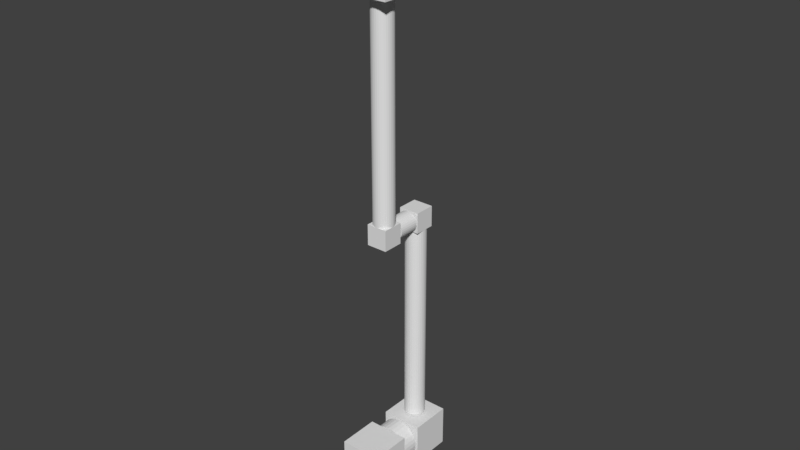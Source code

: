 # Source: RobotArm.blend  (saved by Blender 2.79.0; exported with 4.5.12 LTS)
import bpy
from mathutils import Matrix  # noqa: F401  (used for matrix-valued properties, if any)

bpy.ops.wm.read_factory_settings(use_empty=True)
scene = bpy.context.scene
scene.name = 'Scene'

# ---- collections
col_collection_1_001 = bpy.data.collections.new('Collection 1.001'); scene.collection.children.link(col_collection_1_001)

# ---- world
world_world = bpy.data.worlds.new('World'); scene.world = world_world
world_world.color = (0.05088, 0.05088, 0.05088)
world_world.use_sun_shadow = False
world_world.sun_shadow_jitter_overblur = 0.0
world_world.cycles.sampling_method = 'MANUAL'

# ---- meshes
me_cylinder_002 = bpy.data.meshes.new('Cylinder.002')
me_cylinder_002.from_pydata([(0.0, 1.0, -1.0), (0.0, 1.0, 1.0), (0.1951, 0.9808, -1.0), (0.1951, 0.9808, 1.0), (0.3827, 0.9239, -1.0), (0.3827, 0.9239, 1.0), (0.5556, 0.8315, -1.0), (0.5556, 0.8315, 1.0), (0.7071, 0.7071, -1.0), (0.7071, 0.7071, 1.0), (0.8315, 0.5556, -1.0), (0.8315, 0.5556, 1.0), (0.9239, 0.3827, -1.0), (0.9239, 0.3827, 1.0), (0.9808, 0.1951, -1.0), (0.9808, 0.1951, 1.0), (1.0, 7.55e-08, -1.0), (1.0, 7.55e-08, 1.0), (0.9808, -0.1951, -1.0), (0.9808, -0.1951, 1.0), (0.9239, -0.3827, -1.0), (0.9239, -0.3827, 1.0), (0.8315, -0.5556, -1.0), (0.8315, -0.5556, 1.0), (0.7071, -0.7071, -1.0), (0.7071, -0.7071, 1.0), (0.5556, -0.8315, -1.0), (0.5556, -0.8315, 1.0), (0.3827, -0.9239, -1.0), (0.3827, -0.9239, 1.0), (0.1951, -0.9808, -1.0), (0.1951, -0.9808, 1.0), (-3.258e-07, -1.0, -1.0), (-3.258e-07, -1.0, 1.0), (-0.1951, -0.9808, -1.0), (-0.1951, -0.9808, 1.0), (-0.3827, -0.9239, -1.0), (-0.3827, -0.9239, 1.0), (-0.5556, -0.8315, -1.0), (-0.5556, -0.8315, 1.0), (-0.7071, -0.7071, -1.0), (-0.7071, -0.7071, 1.0), (-0.8315, -0.5556, -1.0), (-0.8315, -0.5556, 1.0), (-0.9239, -0.3827, -1.0), (-0.9239, -0.3827, 1.0), (-0.9808, -0.1951, -1.0), (-0.9808, -0.1951, 1.0), (-1.0, 9.656e-07, -1.0), (-1.0, 9.656e-07, 1.0), (-0.9808, 0.1951, -1.0), (-0.9808, 0.1951, 1.0), (-0.9239, 0.3827, -1.0), (-0.9239, 0.3827, 1.0), (-0.8315, 0.5556, -1.0), (-0.8315, 0.5556, 1.0), (-0.7071, 0.7071, -1.0), (-0.7071, 0.7071, 1.0), (-0.5556, 0.8315, -1.0), (-0.5556, 0.8315, 1.0), (-0.3827, 0.9239, -1.0), (-0.3827, 0.9239, 1.0), (-0.1951, 0.9808, -1.0), (-0.1951, 0.9808, 1.0)], [], [(0, 1, 3, 2), (2, 3, 5, 4), (4, 5, 7, 6), (6, 7, 9, 8), (8, 9, 11, 10), (10, 11, 13, 12), (12, 13, 15, 14), (14, 15, 17, 16), (16, 17, 19, 18), (18, 19, 21, 20), (20, 21, 23, 22), (22, 23, 25, 24), (24, 25, 27, 26), (26, 27, 29, 28), (28, 29, 31, 30), (30, 31, 33, 32), (32, 33, 35, 34), (34, 35, 37, 36), (36, 37, 39, 38), (38, 39, 41, 40), (40, 41, 43, 42), (42, 43, 45, 44), (44, 45, 47, 46), (46, 47, 49, 48), (48, 49, 51, 50), (50, 51, 53, 52), (52, 53, 55, 54), (54, 55, 57, 56), (56, 57, 59, 58), (58, 59, 61, 60), (3, 1, 63, 61, 59, 57, 55, 53, 51, 49, 47, 45, 43, 41, 39, 37, 35, 33, 31, 29, 27, 25, 23, 21, 19, 17, 15, 13, 11, 9, 7, 5), (60, 61, 63, 62), (62, 63, 1, 0), (0, 2, 4, 6, 8, 10, 12, 14, 16, 18, 20, 22, 24, 26, 28, 30, 32, 34, 36, 38, 40, 42, 44, 46, 48, 50, 52, 54, 56, 58, 60, 62)])
me_cylinder_002.use_remesh_preserve_volume = False
me_cylinder_002.use_remesh_preserve_attributes = False
me_cylinder_002.use_mirror_vertex_groups = False
me_cylinder_002.update()
me_cylinder_006 = bpy.data.meshes.new('Cylinder.006')
me_cylinder_006.from_pydata([(0.0, 1.0, -1.0), (0.0, 1.0, 1.0), (0.1951, 0.9808, -1.0), (0.1951, 0.9808, 1.0), (0.3827, 0.9239, -1.0), (0.3827, 0.9239, 1.0), (0.5556, 0.8315, -1.0), (0.5556, 0.8315, 1.0), (0.7071, 0.7071, -1.0), (0.7071, 0.7071, 1.0), (0.8315, 0.5556, -1.0), (0.8315, 0.5556, 1.0), (0.9239, 0.3827, -1.0), (0.9239, 0.3827, 1.0), (0.9808, 0.1951, -1.0), (0.9808, 0.1951, 1.0), (1.0, 7.55e-08, -1.0), (1.0, 7.55e-08, 1.0), (0.9808, -0.1951, -1.0), (0.9808, -0.1951, 1.0), (0.9239, -0.3827, -1.0), (0.9239, -0.3827, 1.0), (0.8315, -0.5556, -1.0), (0.8315, -0.5556, 1.0), (0.7071, -0.7071, -1.0), (0.7071, -0.7071, 1.0), (0.5556, -0.8315, -1.0), (0.5556, -0.8315, 1.0), (0.3827, -0.9239, -1.0), (0.3827, -0.9239, 1.0), (0.1951, -0.9808, -1.0), (0.1951, -0.9808, 1.0), (-3.258e-07, -1.0, -1.0), (-3.258e-07, -1.0, 1.0), (-0.1951, -0.9808, -1.0), (-0.1951, -0.9808, 1.0), (-0.3827, -0.9239, -1.0), (-0.3827, -0.9239, 1.0), (-0.5556, -0.8315, -1.0), (-0.5556, -0.8315, 1.0), (-0.7071, -0.7071, -1.0), (-0.7071, -0.7071, 1.0), (-0.8315, -0.5556, -1.0), (-0.8315, -0.5556, 1.0), (-0.9239, -0.3827, -1.0), (-0.9239, -0.3827, 1.0), (-0.9808, -0.1951, -1.0), (-0.9808, -0.1951, 1.0), (-1.0, 9.656e-07, -1.0), (-1.0, 9.656e-07, 1.0), (-0.9808, 0.1951, -1.0), (-0.9808, 0.1951, 1.0), (-0.9239, 0.3827, -1.0), (-0.9239, 0.3827, 1.0), (-0.8315, 0.5556, -1.0), (-0.8315, 0.5556, 1.0), (-0.7071, 0.7071, -1.0), (-0.7071, 0.7071, 1.0), (-0.5556, 0.8315, -1.0), (-0.5556, 0.8315, 1.0), (-0.3827, 0.9239, -1.0), (-0.3827, 0.9239, 1.0), (-0.1951, 0.9808, -1.0), (-0.1951, 0.9808, 1.0)], [], [(0, 1, 3, 2), (2, 3, 5, 4), (4, 5, 7, 6), (6, 7, 9, 8), (8, 9, 11, 10), (10, 11, 13, 12), (12, 13, 15, 14), (14, 15, 17, 16), (16, 17, 19, 18), (18, 19, 21, 20), (20, 21, 23, 22), (22, 23, 25, 24), (24, 25, 27, 26), (26, 27, 29, 28), (28, 29, 31, 30), (30, 31, 33, 32), (32, 33, 35, 34), (34, 35, 37, 36), (36, 37, 39, 38), (38, 39, 41, 40), (40, 41, 43, 42), (42, 43, 45, 44), (44, 45, 47, 46), (46, 47, 49, 48), (48, 49, 51, 50), (50, 51, 53, 52), (52, 53, 55, 54), (54, 55, 57, 56), (56, 57, 59, 58), (58, 59, 61, 60), (3, 1, 63, 61, 59, 57, 55, 53, 51, 49, 47, 45, 43, 41, 39, 37, 35, 33, 31, 29, 27, 25, 23, 21, 19, 17, 15, 13, 11, 9, 7, 5), (60, 61, 63, 62), (62, 63, 1, 0), (0, 2, 4, 6, 8, 10, 12, 14, 16, 18, 20, 22, 24, 26, 28, 30, 32, 34, 36, 38, 40, 42, 44, 46, 48, 50, 52, 54, 56, 58, 60, 62)])
me_cylinder_006.use_remesh_preserve_volume = False
me_cylinder_006.use_remesh_preserve_attributes = False
me_cylinder_006.use_mirror_vertex_groups = False
me_cylinder_006.update()
me_cube_006 = bpy.data.meshes.new('Cube.006')
me_cube_006.from_pydata([(-1.0, -1.0, -1.0), (-1.0, -1.0, 1.0), (-1.0, 1.0, -1.0), (-1.0, 1.0, 1.0), (1.0, -1.0, -1.0), (1.0, -1.0, 1.0), (1.0, 1.0, -1.0), (1.0, 1.0, 1.0)], [], [(0, 1, 3, 2), (2, 3, 7, 6), (6, 7, 5, 4), (4, 5, 1, 0), (2, 6, 4, 0), (7, 3, 1, 5)])
me_cube_006.use_remesh_preserve_volume = False
me_cube_006.use_remesh_preserve_attributes = False
me_cube_006.use_mirror_vertex_groups = False
me_cube_006.update()
me_cylinder_005 = bpy.data.meshes.new('Cylinder.005')
me_cylinder_005.from_pydata([(0.0, 1.0, -1.0), (0.0, 1.0, 1.0), (0.1951, 0.9808, -1.0), (0.1951, 0.9808, 1.0), (0.3827, 0.9239, -1.0), (0.3827, 0.9239, 1.0), (0.5556, 0.8315, -1.0), (0.5556, 0.8315, 1.0), (0.7071, 0.7071, -1.0), (0.7071, 0.7071, 1.0), (0.8315, 0.5556, -1.0), (0.8315, 0.5556, 1.0), (0.9239, 0.3827, -1.0), (0.9239, 0.3827, 1.0), (0.9808, 0.1951, -1.0), (0.9808, 0.1951, 1.0), (1.0, 7.55e-08, -1.0), (1.0, 7.55e-08, 1.0), (0.9808, -0.1951, -1.0), (0.9808, -0.1951, 1.0), (0.9239, -0.3827, -1.0), (0.9239, -0.3827, 1.0), (0.8315, -0.5556, -1.0), (0.8315, -0.5556, 1.0), (0.7071, -0.7071, -1.0), (0.7071, -0.7071, 1.0), (0.5556, -0.8315, -1.0), (0.5556, -0.8315, 1.0), (0.3827, -0.9239, -1.0), (0.3827, -0.9239, 1.0), (0.1951, -0.9808, -1.0), (0.1951, -0.9808, 1.0), (-3.258e-07, -1.0, -1.0), (-3.258e-07, -1.0, 1.0), (-0.1951, -0.9808, -1.0), (-0.1951, -0.9808, 1.0), (-0.3827, -0.9239, -1.0), (-0.3827, -0.9239, 1.0), (-0.5556, -0.8315, -1.0), (-0.5556, -0.8315, 1.0), (-0.7071, -0.7071, -1.0), (-0.7071, -0.7071, 1.0), (-0.8315, -0.5556, -1.0), (-0.8315, -0.5556, 1.0), (-0.9239, -0.3827, -1.0), (-0.9239, -0.3827, 1.0), (-0.9808, -0.1951, -1.0), (-0.9808, -0.1951, 1.0), (-1.0, 9.656e-07, -1.0), (-1.0, 9.656e-07, 1.0), (-0.9808, 0.1951, -1.0), (-0.9808, 0.1951, 1.0), (-0.9239, 0.3827, -1.0), (-0.9239, 0.3827, 1.0), (-0.8315, 0.5556, -1.0), (-0.8315, 0.5556, 1.0), (-0.7071, 0.7071, -1.0), (-0.7071, 0.7071, 1.0), (-0.5556, 0.8315, -1.0), (-0.5556, 0.8315, 1.0), (-0.3827, 0.9239, -1.0), (-0.3827, 0.9239, 1.0), (-0.1951, 0.9808, -1.0), (-0.1951, 0.9808, 1.0)], [], [(0, 1, 3, 2), (2, 3, 5, 4), (4, 5, 7, 6), (6, 7, 9, 8), (8, 9, 11, 10), (10, 11, 13, 12), (12, 13, 15, 14), (14, 15, 17, 16), (16, 17, 19, 18), (18, 19, 21, 20), (20, 21, 23, 22), (22, 23, 25, 24), (24, 25, 27, 26), (26, 27, 29, 28), (28, 29, 31, 30), (30, 31, 33, 32), (32, 33, 35, 34), (34, 35, 37, 36), (36, 37, 39, 38), (38, 39, 41, 40), (40, 41, 43, 42), (42, 43, 45, 44), (44, 45, 47, 46), (46, 47, 49, 48), (48, 49, 51, 50), (50, 51, 53, 52), (52, 53, 55, 54), (54, 55, 57, 56), (56, 57, 59, 58), (58, 59, 61, 60), (3, 1, 63, 61, 59, 57, 55, 53, 51, 49, 47, 45, 43, 41, 39, 37, 35, 33, 31, 29, 27, 25, 23, 21, 19, 17, 15, 13, 11, 9, 7, 5), (60, 61, 63, 62), (62, 63, 1, 0), (0, 2, 4, 6, 8, 10, 12, 14, 16, 18, 20, 22, 24, 26, 28, 30, 32, 34, 36, 38, 40, 42, 44, 46, 48, 50, 52, 54, 56, 58, 60, 62)])
me_cylinder_005.use_remesh_preserve_volume = False
me_cylinder_005.use_remesh_preserve_attributes = False
me_cylinder_005.use_mirror_vertex_groups = False
me_cylinder_005.update()
me_cube_005 = bpy.data.meshes.new('Cube.005')
me_cube_005.from_pydata([(-1.0, -1.0, -1.0), (-1.0, -1.0, 1.0), (-1.0, 1.0, -1.0), (-1.0, 1.0, 1.0), (1.0, -1.0, -1.0), (1.0, -1.0, 1.0), (1.0, 1.0, -1.0), (1.0, 1.0, 1.0)], [], [(0, 1, 3, 2), (2, 3, 7, 6), (6, 7, 5, 4), (4, 5, 1, 0), (2, 6, 4, 0), (7, 3, 1, 5)])
me_cube_005.use_remesh_preserve_volume = False
me_cube_005.use_remesh_preserve_attributes = False
me_cube_005.use_mirror_vertex_groups = False
me_cube_005.update()
me_cylinder_004 = bpy.data.meshes.new('Cylinder.004')
me_cylinder_004.from_pydata([(0.0, 1.0, -1.0), (0.0, 1.0, 1.0), (0.1951, 0.9808, -1.0), (0.1951, 0.9808, 1.0), (0.3827, 0.9239, -1.0), (0.3827, 0.9239, 1.0), (0.5556, 0.8315, -1.0), (0.5556, 0.8315, 1.0), (0.7071, 0.7071, -1.0), (0.7071, 0.7071, 1.0), (0.8315, 0.5556, -1.0), (0.8315, 0.5556, 1.0), (0.9239, 0.3827, -1.0), (0.9239, 0.3827, 1.0), (0.9808, 0.1951, -1.0), (0.9808, 0.1951, 1.0), (1.0, 7.55e-08, -1.0), (1.0, 7.55e-08, 1.0), (0.9808, -0.1951, -1.0), (0.9808, -0.1951, 1.0), (0.9239, -0.3827, -1.0), (0.9239, -0.3827, 1.0), (0.8315, -0.5556, -1.0), (0.8315, -0.5556, 1.0), (0.7071, -0.7071, -1.0), (0.7071, -0.7071, 1.0), (0.5556, -0.8315, -1.0), (0.5556, -0.8315, 1.0), (0.3827, -0.9239, -1.0), (0.3827, -0.9239, 1.0), (0.1951, -0.9808, -1.0), (0.1951, -0.9808, 1.0), (-3.258e-07, -1.0, -1.0), (-3.258e-07, -1.0, 1.0), (-0.1951, -0.9808, -1.0), (-0.1951, -0.9808, 1.0), (-0.3827, -0.9239, -1.0), (-0.3827, -0.9239, 1.0), (-0.5556, -0.8315, -1.0), (-0.5556, -0.8315, 1.0), (-0.7071, -0.7071, -1.0), (-0.7071, -0.7071, 1.0), (-0.8315, -0.5556, -1.0), (-0.8315, -0.5556, 1.0), (-0.9239, -0.3827, -1.0), (-0.9239, -0.3827, 1.0), (-0.9808, -0.1951, -1.0), (-0.9808, -0.1951, 1.0), (-1.0, 9.656e-07, -1.0), (-1.0, 9.656e-07, 1.0), (-0.9808, 0.1951, -1.0), (-0.9808, 0.1951, 1.0), (-0.9239, 0.3827, -1.0), (-0.9239, 0.3827, 1.0), (-0.8315, 0.5556, -1.0), (-0.8315, 0.5556, 1.0), (-0.7071, 0.7071, -1.0), (-0.7071, 0.7071, 1.0), (-0.5556, 0.8315, -1.0), (-0.5556, 0.8315, 1.0), (-0.3827, 0.9239, -1.0), (-0.3827, 0.9239, 1.0), (-0.1951, 0.9808, -1.0), (-0.1951, 0.9808, 1.0)], [], [(0, 1, 3, 2), (2, 3, 5, 4), (4, 5, 7, 6), (6, 7, 9, 8), (8, 9, 11, 10), (10, 11, 13, 12), (12, 13, 15, 14), (14, 15, 17, 16), (16, 17, 19, 18), (18, 19, 21, 20), (20, 21, 23, 22), (22, 23, 25, 24), (24, 25, 27, 26), (26, 27, 29, 28), (28, 29, 31, 30), (30, 31, 33, 32), (32, 33, 35, 34), (34, 35, 37, 36), (36, 37, 39, 38), (38, 39, 41, 40), (40, 41, 43, 42), (42, 43, 45, 44), (44, 45, 47, 46), (46, 47, 49, 48), (48, 49, 51, 50), (50, 51, 53, 52), (52, 53, 55, 54), (54, 55, 57, 56), (56, 57, 59, 58), (58, 59, 61, 60), (3, 1, 63, 61, 59, 57, 55, 53, 51, 49, 47, 45, 43, 41, 39, 37, 35, 33, 31, 29, 27, 25, 23, 21, 19, 17, 15, 13, 11, 9, 7, 5), (60, 61, 63, 62), (62, 63, 1, 0), (0, 2, 4, 6, 8, 10, 12, 14, 16, 18, 20, 22, 24, 26, 28, 30, 32, 34, 36, 38, 40, 42, 44, 46, 48, 50, 52, 54, 56, 58, 60, 62)])
me_cylinder_004.use_remesh_preserve_volume = False
me_cylinder_004.use_remesh_preserve_attributes = False
me_cylinder_004.use_mirror_vertex_groups = False
me_cylinder_004.update()
me_cube_004 = bpy.data.meshes.new('Cube.004')
me_cube_004.from_pydata([(-1.0, -1.0, -1.0), (-1.0, -1.0, 1.0), (-1.0, 1.0, -1.0), (-1.0, 1.0, 1.0), (1.0, -1.0, -1.0), (1.0, -1.0, 1.0), (1.0, 1.0, -1.0), (1.0, 1.0, 1.0)], [], [(0, 1, 3, 2), (2, 3, 7, 6), (6, 7, 5, 4), (4, 5, 1, 0), (2, 6, 4, 0), (7, 3, 1, 5)])
me_cube_004.use_remesh_preserve_volume = False
me_cube_004.use_remesh_preserve_attributes = False
me_cube_004.use_mirror_vertex_groups = False
me_cube_004.update()
me_cylinder_003 = bpy.data.meshes.new('Cylinder.003')
me_cylinder_003.from_pydata([(0.0, 1.0, -1.0), (0.0, 1.0, 1.0), (0.1951, 0.9808, -1.0), (0.1951, 0.9808, 1.0), (0.3827, 0.9239, -1.0), (0.3827, 0.9239, 1.0), (0.5556, 0.8315, -1.0), (0.5556, 0.8315, 1.0), (0.7071, 0.7071, -1.0), (0.7071, 0.7071, 1.0), (0.8315, 0.5556, -1.0), (0.8315, 0.5556, 1.0), (0.9239, 0.3827, -1.0), (0.9239, 0.3827, 1.0), (0.9808, 0.1951, -1.0), (0.9808, 0.1951, 1.0), (1.0, 7.55e-08, -1.0), (1.0, 7.55e-08, 1.0), (0.9808, -0.1951, -1.0), (0.9808, -0.1951, 1.0), (0.9239, -0.3827, -1.0), (0.9239, -0.3827, 1.0), (0.8315, -0.5556, -1.0), (0.8315, -0.5556, 1.0), (0.7071, -0.7071, -1.0), (0.7071, -0.7071, 1.0), (0.5556, -0.8315, -1.0), (0.5556, -0.8315, 1.0), (0.3827, -0.9239, -1.0), (0.3827, -0.9239, 1.0), (0.1951, -0.9808, -1.0), (0.1951, -0.9808, 1.0), (-3.258e-07, -1.0, -1.0), (-3.258e-07, -1.0, 1.0), (-0.1951, -0.9808, -1.0), (-0.1951, -0.9808, 1.0), (-0.3827, -0.9239, -1.0), (-0.3827, -0.9239, 1.0), (-0.5556, -0.8315, -1.0), (-0.5556, -0.8315, 1.0), (-0.7071, -0.7071, -1.0), (-0.7071, -0.7071, 1.0), (-0.8315, -0.5556, -1.0), (-0.8315, -0.5556, 1.0), (-0.9239, -0.3827, -1.0), (-0.9239, -0.3827, 1.0), (-0.9808, -0.1951, -1.0), (-0.9808, -0.1951, 1.0), (-1.0, 9.656e-07, -1.0), (-1.0, 9.656e-07, 1.0), (-0.9808, 0.1951, -1.0), (-0.9808, 0.1951, 1.0), (-0.9239, 0.3827, -1.0), (-0.9239, 0.3827, 1.0), (-0.8315, 0.5556, -1.0), (-0.8315, 0.5556, 1.0), (-0.7071, 0.7071, -1.0), (-0.7071, 0.7071, 1.0), (-0.5556, 0.8315, -1.0), (-0.5556, 0.8315, 1.0), (-0.3827, 0.9239, -1.0), (-0.3827, 0.9239, 1.0), (-0.1951, 0.9808, -1.0), (-0.1951, 0.9808, 1.0)], [], [(0, 1, 3, 2), (2, 3, 5, 4), (4, 5, 7, 6), (6, 7, 9, 8), (8, 9, 11, 10), (10, 11, 13, 12), (12, 13, 15, 14), (14, 15, 17, 16), (16, 17, 19, 18), (18, 19, 21, 20), (20, 21, 23, 22), (22, 23, 25, 24), (24, 25, 27, 26), (26, 27, 29, 28), (28, 29, 31, 30), (30, 31, 33, 32), (32, 33, 35, 34), (34, 35, 37, 36), (36, 37, 39, 38), (38, 39, 41, 40), (40, 41, 43, 42), (42, 43, 45, 44), (44, 45, 47, 46), (46, 47, 49, 48), (48, 49, 51, 50), (50, 51, 53, 52), (52, 53, 55, 54), (54, 55, 57, 56), (56, 57, 59, 58), (58, 59, 61, 60), (3, 1, 63, 61, 59, 57, 55, 53, 51, 49, 47, 45, 43, 41, 39, 37, 35, 33, 31, 29, 27, 25, 23, 21, 19, 17, 15, 13, 11, 9, 7, 5), (60, 61, 63, 62), (62, 63, 1, 0), (0, 2, 4, 6, 8, 10, 12, 14, 16, 18, 20, 22, 24, 26, 28, 30, 32, 34, 36, 38, 40, 42, 44, 46, 48, 50, 52, 54, 56, 58, 60, 62)])
me_cylinder_003.use_remesh_preserve_volume = False
me_cylinder_003.use_remesh_preserve_attributes = False
me_cylinder_003.use_mirror_vertex_groups = False
me_cylinder_003.update()
me_cube_003 = bpy.data.meshes.new('Cube.003')
me_cube_003.from_pydata([(-1.0, -1.0, -1.0), (-1.0, -1.0, 1.0), (-1.0, 1.0, -1.0), (-1.0, 1.0, 1.0), (1.0, -1.0, -1.0), (1.0, -1.0, 1.0), (1.0, 1.0, -1.0), (1.0, 1.0, 1.0)], [], [(0, 1, 3, 2), (2, 3, 7, 6), (6, 7, 5, 4), (4, 5, 1, 0), (2, 6, 4, 0), (7, 3, 1, 5)])
me_cube_003.use_remesh_preserve_volume = False
me_cube_003.use_remesh_preserve_attributes = False
me_cube_003.use_mirror_vertex_groups = False
me_cube_003.update()
me_cube_002 = bpy.data.meshes.new('Cube.002')
me_cube_002.from_pydata([(-1.0, -1.0, -1.0), (-1.0, -1.0, 1.0), (-1.0, 1.0, -1.0), (-1.0, 1.0, 1.0), (1.0, -1.0, -1.0), (1.0, -1.0, 1.0), (1.0, 1.0, -1.0), (1.0, 1.0, 1.0)], [], [(0, 1, 3, 2), (2, 3, 7, 6), (6, 7, 5, 4), (4, 5, 1, 0), (2, 6, 4, 0), (7, 3, 1, 5)])
me_cube_002.use_remesh_preserve_volume = False
me_cube_002.use_remesh_preserve_attributes = False
me_cube_002.use_mirror_vertex_groups = False
me_cube_002.update()
me_cylinder_001 = bpy.data.meshes.new('Cylinder.001')
me_cylinder_001.from_pydata([(0.0, 1.0, -1.0), (0.0, 1.0, 1.0), (0.1951, 0.9808, -1.0), (0.1951, 0.9808, 1.0), (0.3827, 0.9239, -1.0), (0.3827, 0.9239, 1.0), (0.5556, 0.8315, -1.0), (0.5556, 0.8315, 1.0), (0.7071, 0.7071, -1.0), (0.7071, 0.7071, 1.0), (0.8315, 0.5556, -1.0), (0.8315, 0.5556, 1.0), (0.9239, 0.3827, -1.0), (0.9239, 0.3827, 1.0), (0.9808, 0.1951, -1.0), (0.9808, 0.1951, 1.0), (1.0, 7.55e-08, -1.0), (1.0, 7.55e-08, 1.0), (0.9808, -0.1951, -1.0), (0.9808, -0.1951, 1.0), (0.9239, -0.3827, -1.0), (0.9239, -0.3827, 1.0), (0.8315, -0.5556, -1.0), (0.8315, -0.5556, 1.0), (0.7071, -0.7071, -1.0), (0.7071, -0.7071, 1.0), (0.5556, -0.8315, -1.0), (0.5556, -0.8315, 1.0), (0.3827, -0.9239, -1.0), (0.3827, -0.9239, 1.0), (0.1951, -0.9808, -1.0), (0.1951, -0.9808, 1.0), (-3.258e-07, -1.0, -1.0), (-3.258e-07, -1.0, 1.0), (-0.1951, -0.9808, -1.0), (-0.1951, -0.9808, 1.0), (-0.3827, -0.9239, -1.0), (-0.3827, -0.9239, 1.0), (-0.5556, -0.8315, -1.0), (-0.5556, -0.8315, 1.0), (-0.7071, -0.7071, -1.0), (-0.7071, -0.7071, 1.0), (-0.8315, -0.5556, -1.0), (-0.8315, -0.5556, 1.0), (-0.9239, -0.3827, -1.0), (-0.9239, -0.3827, 1.0), (-0.9808, -0.1951, -1.0), (-0.9808, -0.1951, 1.0), (-1.0, 9.656e-07, -1.0), (-1.0, 9.656e-07, 1.0), (-0.9808, 0.1951, -1.0), (-0.9808, 0.1951, 1.0), (-0.9239, 0.3827, -1.0), (-0.9239, 0.3827, 1.0), (-0.8315, 0.5556, -1.0), (-0.8315, 0.5556, 1.0), (-0.7071, 0.7071, -1.0), (-0.7071, 0.7071, 1.0), (-0.5556, 0.8315, -1.0), (-0.5556, 0.8315, 1.0), (-0.3827, 0.9239, -1.0), (-0.3827, 0.9239, 1.0), (-0.1951, 0.9808, -1.0), (-0.1951, 0.9808, 1.0)], [], [(0, 1, 3, 2), (2, 3, 5, 4), (4, 5, 7, 6), (6, 7, 9, 8), (8, 9, 11, 10), (10, 11, 13, 12), (12, 13, 15, 14), (14, 15, 17, 16), (16, 17, 19, 18), (18, 19, 21, 20), (20, 21, 23, 22), (22, 23, 25, 24), (24, 25, 27, 26), (26, 27, 29, 28), (28, 29, 31, 30), (30, 31, 33, 32), (32, 33, 35, 34), (34, 35, 37, 36), (36, 37, 39, 38), (38, 39, 41, 40), (40, 41, 43, 42), (42, 43, 45, 44), (44, 45, 47, 46), (46, 47, 49, 48), (48, 49, 51, 50), (50, 51, 53, 52), (52, 53, 55, 54), (54, 55, 57, 56), (56, 57, 59, 58), (58, 59, 61, 60), (3, 1, 63, 61, 59, 57, 55, 53, 51, 49, 47, 45, 43, 41, 39, 37, 35, 33, 31, 29, 27, 25, 23, 21, 19, 17, 15, 13, 11, 9, 7, 5), (60, 61, 63, 62), (62, 63, 1, 0), (0, 2, 4, 6, 8, 10, 12, 14, 16, 18, 20, 22, 24, 26, 28, 30, 32, 34, 36, 38, 40, 42, 44, 46, 48, 50, 52, 54, 56, 58, 60, 62)])
me_cylinder_001.use_remesh_preserve_volume = False
me_cylinder_001.use_remesh_preserve_attributes = False
me_cylinder_001.use_mirror_vertex_groups = False
me_cylinder_001.update()
me_cube_001 = bpy.data.meshes.new('Cube.001')
me_cube_001.from_pydata([(-1.0, -1.0, -1.0), (-1.0, -1.0, 1.0), (-1.0, 1.0, -1.0), (-1.0, 1.0, 1.0), (1.0, -1.0, -1.0), (1.0, -1.0, 1.0), (1.0, 1.0, -1.0), (1.0, 1.0, 1.0)], [], [(0, 1, 3, 2), (2, 3, 7, 6), (6, 7, 5, 4), (4, 5, 1, 0), (2, 6, 4, 0), (7, 3, 1, 5)])
me_cube_001.use_remesh_preserve_volume = False
me_cube_001.use_remesh_preserve_attributes = False
me_cube_001.use_mirror_vertex_groups = False
me_cube_001.update()
me_cylinder = bpy.data.meshes.new('Cylinder')
me_cylinder.from_pydata([(0.0, 1.0, -1.0), (0.0, 1.0, 1.0), (0.1951, 0.9808, -1.0), (0.1951, 0.9808, 1.0), (0.3827, 0.9239, -1.0), (0.3827, 0.9239, 1.0), (0.5556, 0.8315, -1.0), (0.5556, 0.8315, 1.0), (0.7071, 0.7071, -1.0), (0.7071, 0.7071, 1.0), (0.8315, 0.5556, -1.0), (0.8315, 0.5556, 1.0), (0.9239, 0.3827, -1.0), (0.9239, 0.3827, 1.0), (0.9808, 0.1951, -1.0), (0.9808, 0.1951, 1.0), (1.0, 7.55e-08, -1.0), (1.0, 7.55e-08, 1.0), (0.9808, -0.1951, -1.0), (0.9808, -0.1951, 1.0), (0.9239, -0.3827, -1.0), (0.9239, -0.3827, 1.0), (0.8315, -0.5556, -1.0), (0.8315, -0.5556, 1.0), (0.7071, -0.7071, -1.0), (0.7071, -0.7071, 1.0), (0.5556, -0.8315, -1.0), (0.5556, -0.8315, 1.0), (0.3827, -0.9239, -1.0), (0.3827, -0.9239, 1.0), (0.1951, -0.9808, -1.0), (0.1951, -0.9808, 1.0), (-3.258e-07, -1.0, -1.0), (-3.258e-07, -1.0, 1.0), (-0.1951, -0.9808, -1.0), (-0.1951, -0.9808, 1.0), (-0.3827, -0.9239, -1.0), (-0.3827, -0.9239, 1.0), (-0.5556, -0.8315, -1.0), (-0.5556, -0.8315, 1.0), (-0.7071, -0.7071, -1.0), (-0.7071, -0.7071, 1.0), (-0.8315, -0.5556, -1.0), (-0.8315, -0.5556, 1.0), (-0.9239, -0.3827, -1.0), (-0.9239, -0.3827, 1.0), (-0.9808, -0.1951, -1.0), (-0.9808, -0.1951, 1.0), (-1.0, 9.656e-07, -1.0), (-1.0, 9.656e-07, 1.0), (-0.9808, 0.1951, -1.0), (-0.9808, 0.1951, 1.0), (-0.9239, 0.3827, -1.0), (-0.9239, 0.3827, 1.0), (-0.8315, 0.5556, -1.0), (-0.8315, 0.5556, 1.0), (-0.7071, 0.7071, -1.0), (-0.7071, 0.7071, 1.0), (-0.5556, 0.8315, -1.0), (-0.5556, 0.8315, 1.0), (-0.3827, 0.9239, -1.0), (-0.3827, 0.9239, 1.0), (-0.1951, 0.9808, -1.0), (-0.1951, 0.9808, 1.0)], [], [(0, 1, 3, 2), (2, 3, 5, 4), (4, 5, 7, 6), (6, 7, 9, 8), (8, 9, 11, 10), (10, 11, 13, 12), (12, 13, 15, 14), (14, 15, 17, 16), (16, 17, 19, 18), (18, 19, 21, 20), (20, 21, 23, 22), (22, 23, 25, 24), (24, 25, 27, 26), (26, 27, 29, 28), (28, 29, 31, 30), (30, 31, 33, 32), (32, 33, 35, 34), (34, 35, 37, 36), (36, 37, 39, 38), (38, 39, 41, 40), (40, 41, 43, 42), (42, 43, 45, 44), (44, 45, 47, 46), (46, 47, 49, 48), (48, 49, 51, 50), (50, 51, 53, 52), (52, 53, 55, 54), (54, 55, 57, 56), (56, 57, 59, 58), (58, 59, 61, 60), (3, 1, 63, 61, 59, 57, 55, 53, 51, 49, 47, 45, 43, 41, 39, 37, 35, 33, 31, 29, 27, 25, 23, 21, 19, 17, 15, 13, 11, 9, 7, 5), (60, 61, 63, 62), (62, 63, 1, 0), (0, 2, 4, 6, 8, 10, 12, 14, 16, 18, 20, 22, 24, 26, 28, 30, 32, 34, 36, 38, 40, 42, 44, 46, 48, 50, 52, 54, 56, 58, 60, 62)])
me_cylinder.use_remesh_preserve_volume = False
me_cylinder.use_remesh_preserve_attributes = False
me_cylinder.use_mirror_vertex_groups = False
me_cylinder.update()
arm_armature_001 = bpy.data.armatures.new('Armature.001')  # bones are not reproduced
arm_armature_008 = bpy.data.armatures.new('Armature.008')  # bones are not reproduced
arm_armature_009 = bpy.data.armatures.new('Armature.009')  # bones are not reproduced
arm_armature_012 = bpy.data.armatures.new('Armature.012')  # bones are not reproduced
arm_armature_014 = bpy.data.armatures.new('Armature.014')  # bones are not reproduced
arm_armature_013 = bpy.data.armatures.new('Armature.013')  # bones are not reproduced
arm_armature_015 = bpy.data.armatures.new('Armature.015')  # bones are not reproduced
arm_armature_016 = bpy.data.armatures.new('Armature.016')  # bones are not reproduced
arm_armature_017 = bpy.data.armatures.new('Armature.017')  # bones are not reproduced
arm_armature_018 = bpy.data.armatures.new('Armature.018')  # bones are not reproduced
arm_armature_019 = bpy.data.armatures.new('Armature.019')  # bones are not reproduced
arm_armature_020 = bpy.data.armatures.new('Armature.020')  # bones are not reproduced
arm_armature_021 = bpy.data.armatures.new('Armature.021')  # bones are not reproduced

# ---- objects
ob_joint1 = bpy.data.objects.new('joint1', arm_armature_001)
ob_joint2 = bpy.data.objects.new('joint2', arm_armature_008)
ob_joint3 = bpy.data.objects.new('joint3', arm_armature_009)
ob_joint4 = bpy.data.objects.new('joint4', arm_armature_012)
ob_joint5 = bpy.data.objects.new('joint5', arm_armature_014)
ob_cylinder_002 = bpy.data.objects.new('Cylinder.002', me_cylinder_002)
ob_joint6 = bpy.data.objects.new('joint6', arm_armature_013)
ob_joint7 = bpy.data.objects.new('joint7', arm_armature_015)
ob_joint8 = bpy.data.objects.new('joint8', arm_armature_016)
ob_joint9 = bpy.data.objects.new('joint9', arm_armature_017)
ob_joint10 = bpy.data.objects.new('joint10', arm_armature_018)
ob_joint11 = bpy.data.objects.new('joint11', arm_armature_019)
ob_joint12 = bpy.data.objects.new('joint12', arm_armature_020)
ob_joint13 = bpy.data.objects.new('joint13', arm_armature_021)
ob_cylinder_006 = bpy.data.objects.new('Cylinder.006', me_cylinder_006)
ob_cube_005 = bpy.data.objects.new('Cube.005', me_cube_006)
ob_cylinder_005 = bpy.data.objects.new('Cylinder.005', me_cylinder_005)
ob_cube_004 = bpy.data.objects.new('Cube.004', me_cube_005)
ob_cylinder_004 = bpy.data.objects.new('Cylinder.004', me_cylinder_004)
ob_cube_003 = bpy.data.objects.new('Cube.003', me_cube_004)
ob_cylinder_003 = bpy.data.objects.new('Cylinder.003', me_cylinder_003)
ob_cube_002 = bpy.data.objects.new('Cube.002', me_cube_003)
ob_cube_001 = bpy.data.objects.new('Cube.001', me_cube_002)
ob_cylinder_001 = bpy.data.objects.new('Cylinder.001', me_cylinder_001)
ob_cube = bpy.data.objects.new('Cube', me_cube_001)
ob_cylinder = bpy.data.objects.new('Cylinder', me_cylinder)

# ---- transforms, parenting, visibility, modifiers, constraints
ob_joint1.location = (0.0, 0.0, 1.0)
ob_joint1.lineart.crease_threshold = 0.0
ob_joint2.parent = ob_joint1
ob_joint2.matrix_parent_inverse = Matrix(((1.0, 0.0, 0.0, 0.0), (0.0, 1.0, 0.0, 0.0), (0.0, 0.0, 1.0, -1.0), (0.0, 0.0, 0.0, 1.0)))
ob_joint2.location = (0.0, 0.0, 3.1)
ob_joint2.rotation_euler = (3.142, 0.0, 0.0)
ob_joint2.lineart.crease_threshold = 0.0
ob_joint3.parent = ob_joint2
ob_joint3.matrix_parent_inverse = Matrix(((1.0, 0.0, 0.0, 0.0), (0.0, -1.0, -8.742e-08, 2.71e-07), (0.0, 8.742e-08, -1.0, 3.1), (0.0, 0.0, 0.0, 1.0)))
ob_joint3.location = (-0.04521, 1.5, 3.1)
ob_joint3.rotation_euler = (1.571, 0.0, 0.0)
ob_joint3.lineart.crease_threshold = 0.0
ob_joint4.parent = ob_joint3
ob_joint4.matrix_parent_inverse = Matrix(((1.0, 0.0, -9.313e-10, 0.04521), (0.0, 0.0, 1.0, -3.1), (0.0, -1.0, -5.96e-08, 1.5), (0.0, 0.0, 0.0, 1.0)))
ob_joint4.location = (-0.04521, 3.0, 3.1)
ob_joint4.lineart.crease_threshold = 0.0
ob_joint5.parent = ob_joint4
ob_joint5.matrix_parent_inverse = Matrix(((1.0, 0.0, 9.313e-10, 0.04521), (0.0, 1.0, 0.0, -3.0), (0.0, 0.0, 1.0, -3.1), (0.0, 0.0, 0.0, 1.0)))
ob_joint5.location = (-0.04521, 3.0, 9.2)
ob_joint5.lineart.crease_threshold = 0.0
ob_cylinder_002.parent = ob_joint5
ob_cylinder_002.matrix_parent_inverse = Matrix(((1.0, 0.0, 0.0, 0.04521), (0.0, 1.0, -2.98e-08, -3.0), (0.0, 0.0, 1.0, -9.2), (0.0, 0.0, 0.0, 1.0)))
ob_cylinder_002.location = (0.0, 3.0, 9.2)
ob_cylinder_002.scale = (0.5, 0.5, 5.0)
ob_cylinder_002.display_type = 'WIRE'
ob_cylinder_002.lineart.crease_threshold = 0.0
ob_joint6.parent = ob_joint5
ob_joint6.matrix_parent_inverse = Matrix(((1.0, 0.0, 0.0, 0.04521), (0.0, 1.0, -2.98e-08, -3.0), (0.0, 0.0, 1.0, -9.2), (0.0, 0.0, 0.0, 1.0)))
ob_joint6.location = (-0.04521, 3.0, 14.7)
ob_joint6.lineart.crease_threshold = 0.0
ob_joint7.parent = ob_joint6
ob_joint7.matrix_parent_inverse = Matrix(((1.0, 0.0, 0.0, 0.04521), (0.0, 1.0, 2.98e-08, -3.0), (0.0, 0.0, 1.0, -14.7), (0.0, 0.0, 0.0, 1.0)))
ob_joint7.location = (0.0, 1.925, 14.7)
ob_joint7.rotation_euler = (1.571, 0.0, 0.0)
ob_joint7.lineart.crease_threshold = 0.0
ob_joint8.parent = ob_joint7
ob_joint8.matrix_parent_inverse = Matrix(((1.0, 0.0, 0.0, -0.0), (0.0, 0.0, 1.0, -14.7), (0.0, -1.0, -2.98e-08, 1.925), (0.0, 0.0, 0.0, 1.0)))
ob_joint8.location = (0.0, 0.825, 14.7)
ob_joint8.lineart.crease_threshold = 0.0
ob_joint9.parent = ob_joint8
ob_joint9.matrix_parent_inverse = Matrix(((1.0, 0.0, 0.0, -0.0), (0.0, 1.0, -3.725e-09, -0.825), (0.0, -8.742e-08, 1.0, -14.7), (0.0, 0.0, 0.0, 1.0)))
ob_joint9.location = (0.0, 0.825, 20.2)
ob_joint9.lineart.crease_threshold = 0.0
ob_joint10.parent = ob_joint9
ob_joint10.matrix_parent_inverse = Matrix(((1.0, 0.0, 0.0, -0.0), (0.0, 1.0, 0.0, -0.825), (0.0, 0.0, 1.0, -20.2), (0.0, 0.0, 0.0, 1.0)))
ob_joint10.location = (0.0, 0.825, 26.3)
ob_joint10.lineart.crease_threshold = 0.0
ob_joint11.parent = ob_joint10
ob_joint11.matrix_parent_inverse = Matrix(((1.0, 0.0, 0.0, -0.0), (0.0, 1.0, 0.0, -0.825), (0.0, 0.0, 1.0, -26.3), (0.0, 0.0, 0.0, 1.0)))
ob_joint11.location = (0.0, 2.325, 26.3)
ob_joint11.rotation_euler = (-1.571, 0.0, 0.0)
ob_joint11.lineart.crease_threshold = 0.0
ob_joint12.parent = ob_joint11
ob_joint12.matrix_parent_inverse = Matrix(((1.0, 0.0, -0.0, 0.0), (0.0, 0.0, -1.0, 26.3), (0.0, 1.0, -4.47e-08, -2.325), (0.0, 0.0, 0.0, 1.0)))
ob_joint12.location = (0.0, 3.825, 26.3)
ob_joint12.lineart.crease_threshold = 0.0
ob_joint13.parent = ob_joint12
ob_joint13.matrix_parent_inverse = Matrix(((1.0, 0.0, 0.0, -0.0), (0.0, 1.0, 0.0, -3.825), (0.0, 0.0, 1.0, -26.3), (0.0, 0.0, 0.0, 1.0)))
ob_joint13.location = (0.0, 3.825, 28.4)
ob_joint13.lineart.crease_threshold = 0.0
ob_cylinder_006.parent = ob_joint13
ob_cylinder_006.matrix_parent_inverse = Matrix(((1.0, 0.0, 0.0, -0.0), (0.0, 1.0, 0.0, -3.825), (0.0, 0.0, 1.0, -28.4), (0.0, 0.0, 0.0, 1.0)))
ob_cylinder_006.location = (0.0, 3.825, 28.4)
ob_cylinder_006.display_type = 'WIRE'
ob_cylinder_006.lineart.crease_threshold = 0.0
ob_cube_005.parent = ob_joint12
ob_cube_005.matrix_parent_inverse = Matrix(((1.0, 0.0, 0.0, -0.0), (0.0, 1.0, 0.0, -3.825), (0.0, 0.0, 1.0, -26.3), (0.0, 0.0, 0.0, 1.0)))
ob_cube_005.location = (0.0, 3.825, 26.3)
ob_cube_005.rotation_euler = (1.571, 0.0, 0.0)
ob_cube_005.display_type = 'WIRE'
ob_cube_005.lineart.crease_threshold = 0.0
ob_cylinder_005.parent = ob_joint11
ob_cylinder_005.matrix_parent_inverse = Matrix(((1.0, 0.0, -0.0, 0.0), (0.0, 0.0, -1.0, 26.3), (0.0, 1.0, -4.47e-08, -2.325), (0.0, 0.0, 0.0, 1.0)))
ob_cylinder_005.location = (0.0, 2.325, 26.3)
ob_cylinder_005.rotation_euler = (1.571, 0.0, 0.0)
ob_cylinder_005.scale = (1.0, 1.0, 0.4)
ob_cylinder_005.display_type = 'WIRE'
ob_cylinder_005.lineart.crease_threshold = 0.0
ob_cube_004.parent = ob_joint10
ob_cube_004.matrix_parent_inverse = Matrix(((1.0, 0.0, 0.0, -0.0), (0.0, 1.0, 0.0, -0.825), (0.0, 0.0, 1.0, -26.3), (0.0, 0.0, 0.0, 1.0)))
ob_cube_004.location = (0.0, 0.825, 26.3)
ob_cube_004.display_type = 'WIRE'
ob_cube_004.lineart.crease_threshold = 0.0
ob_cylinder_004.parent = ob_joint9
ob_cylinder_004.matrix_parent_inverse = Matrix(((1.0, 0.0, 0.0, -0.0), (0.0, 1.0, 0.0, -0.825), (0.0, 0.0, 1.0, -20.2), (0.0, 0.0, 0.0, 1.0)))
ob_cylinder_004.location = (0.0, 0.825, 20.2)
ob_cylinder_004.scale = (0.5, 0.5, 5.0)
ob_cylinder_004.display_type = 'WIRE'
ob_cylinder_004.lineart.crease_threshold = 0.0
ob_cube_003.parent = ob_joint8
ob_cube_003.matrix_parent_inverse = Matrix(((1.0, 0.0, 0.0, -0.0), (0.0, 1.0, -3.725e-09, -0.825), (0.0, -8.742e-08, 1.0, -14.7), (0.0, 0.0, 0.0, 1.0)))
ob_cube_003.location = (0.0, 0.825, 14.7)
ob_cube_003.rotation_euler = (-1.571, 0.0, 0.0)
ob_cube_003.scale = (0.5, 0.5, 0.5)
ob_cube_003.display_type = 'WIRE'
ob_cube_003.lineart.crease_threshold = 0.0
ob_cylinder_003.parent = ob_joint7
ob_cylinder_003.matrix_parent_inverse = Matrix(((1.0, 0.0, 0.0, -0.0), (0.0, 0.0, 1.0, -14.7), (0.0, -1.0, -2.98e-08, 1.925), (0.0, 0.0, 0.0, 1.0)))
ob_cylinder_003.location = (0.0, 1.925, 14.7)
ob_cylinder_003.rotation_euler = (-1.571, 0.0, 0.0)
ob_cylinder_003.scale = (0.5, 0.5, 0.5)
ob_cylinder_003.display_type = 'WIRE'
ob_cylinder_003.lineart.crease_threshold = 0.0
ob_cube_002.parent = ob_joint6
ob_cube_002.matrix_parent_inverse = Matrix(((1.0, 0.0, 0.0, 0.04521), (0.0, 1.0, 2.98e-08, -3.0), (0.0, 0.0, 1.0, -14.7), (0.0, 0.0, 0.0, 1.0)))
ob_cube_002.location = (0.0, 3.0, 14.7)
ob_cube_002.scale = (0.5, 0.5, 0.5)
ob_cube_002.display_type = 'WIRE'
ob_cube_002.lineart.crease_threshold = 0.0
ob_cube_001.parent = ob_joint4
ob_cube_001.matrix_parent_inverse = Matrix(((1.0, 0.0, 9.313e-10, 0.04521), (0.0, 1.0, 0.0, -3.0), (0.0, 0.0, 1.0, -3.1), (0.0, 0.0, 0.0, 1.0)))
ob_cube_001.location = (0.0, 3.0, 3.1)
ob_cube_001.display_type = 'WIRE'
ob_cube_001.lineart.crease_threshold = 0.0
ob_cylinder_001.parent = ob_joint3
ob_cylinder_001.matrix_parent_inverse = Matrix(((1.0, 0.0, -9.313e-10, 0.04521), (0.0, 0.0, 1.0, -3.1), (0.0, -1.0, -5.96e-08, 1.5), (0.0, 0.0, 0.0, 1.0)))
ob_cylinder_001.location = (-0.04521, 1.5, 3.1)
ob_cylinder_001.rotation_euler = (1.571, -0.0, 0.0)
ob_cylinder_001.scale = (1.0, 1.0, 0.4)
ob_cylinder_001.display_type = 'WIRE'
ob_cylinder_001.lineart.crease_threshold = 0.0
ob_cube.parent = ob_joint2
ob_cube.matrix_parent_inverse = Matrix(((1.0, 0.0, 0.0, 0.0), (0.0, -1.0, -8.742e-08, 2.71e-07), (0.0, 8.742e-08, -1.0, 3.1), (0.0, 0.0, 0.0, 1.0)))
ob_cube.location = (0.0, 0.0, 3.1)
ob_cube.display_type = 'WIRE'
ob_cube.lineart.crease_threshold = 0.0
ob_cylinder.parent = ob_joint1
ob_cylinder.matrix_parent_inverse = Matrix(((1.0, 0.0, 0.0, 0.0), (0.0, 1.0, 0.0, 0.0), (0.0, 0.0, 1.0, -1.0), (0.0, 0.0, 0.0, 1.0)))
ob_cylinder.location = (0.0, 0.0, 1.0)
ob_cylinder.display_type = 'WIRE'
ob_cylinder.lineart.crease_threshold = 0.0

# ---- collection membership
col_collection_1_001.objects.link(ob_joint1)
col_collection_1_001.objects.link(ob_joint2)
col_collection_1_001.objects.link(ob_joint3)
col_collection_1_001.objects.link(ob_joint4)
col_collection_1_001.objects.link(ob_joint5)
col_collection_1_001.objects.link(ob_cylinder_002)
col_collection_1_001.objects.link(ob_joint6)
col_collection_1_001.objects.link(ob_joint7)
col_collection_1_001.objects.link(ob_joint8)
col_collection_1_001.objects.link(ob_joint9)
col_collection_1_001.objects.link(ob_joint10)
col_collection_1_001.objects.link(ob_joint11)
col_collection_1_001.objects.link(ob_joint12)
col_collection_1_001.objects.link(ob_joint13)
col_collection_1_001.objects.link(ob_cylinder_006)
col_collection_1_001.objects.link(ob_cube_005)
col_collection_1_001.objects.link(ob_cylinder_005)
col_collection_1_001.objects.link(ob_cube_004)
col_collection_1_001.objects.link(ob_cylinder_004)
col_collection_1_001.objects.link(ob_cube_003)
col_collection_1_001.objects.link(ob_cylinder_003)
col_collection_1_001.objects.link(ob_cube_002)
col_collection_1_001.objects.link(ob_cube_001)
col_collection_1_001.objects.link(ob_cylinder_001)
col_collection_1_001.objects.link(ob_cube)
col_collection_1_001.objects.link(ob_cylinder)

# ---- scene / render settings (as saved in the file)
scene.frame_start = 1; scene.frame_end = 250; scene.frame_set(1)
scene.render.engine = 'BLENDER_EEVEE_NEXT'
scene.render.resolution_percentage = 50
scene.render.dither_intensity = 0.0
scene.cycles.use_denoising = False
scene.cycles.samples = 128
scene.cycles.sampling_pattern = 'TABULATED_SOBOL'
scene.cycles.use_adaptive_sampling = False
scene.cycles.use_light_tree = False
scene.cycles.blur_glossy = 0.0
scene.cycles.sample_clamp_indirect = 0.0
scene.view_settings.view_transform = 'Standard'
bpy.context.view_layer.update()

# ---- added for rendering (the .blend has no active camera and no usable light): camera, sun
cam_auto = bpy.data.cameras.new('AutoCamera')
cam_auto.lens = 50.0
cam_auto.sensor_width = 36.0
cam_auto.clip_end = 1000.0
ob_auto_camera = bpy.data.objects.new('AutoCamera', cam_auto)
scene.collection.objects.link(ob_auto_camera)
ob_auto_camera.location = (27.7722, -31.4413, 36.9359)
ob_auto_camera.rotation_euler = (1.09748, -7.21219e-08, 0.694738)
scene.camera = ob_auto_camera
light_auto_sun = bpy.data.lights.new('AutoSun', 'SUN')
light_auto_sun.energy = 3.0
light_auto_sun.angle = 0.0523599
ob_auto_sun = bpy.data.objects.new('AutoSun', light_auto_sun)
scene.collection.objects.link(ob_auto_sun)
ob_auto_sun.rotation_euler = (0.872665, 0.174533, 0.523599)
bpy.context.view_layer.update()
